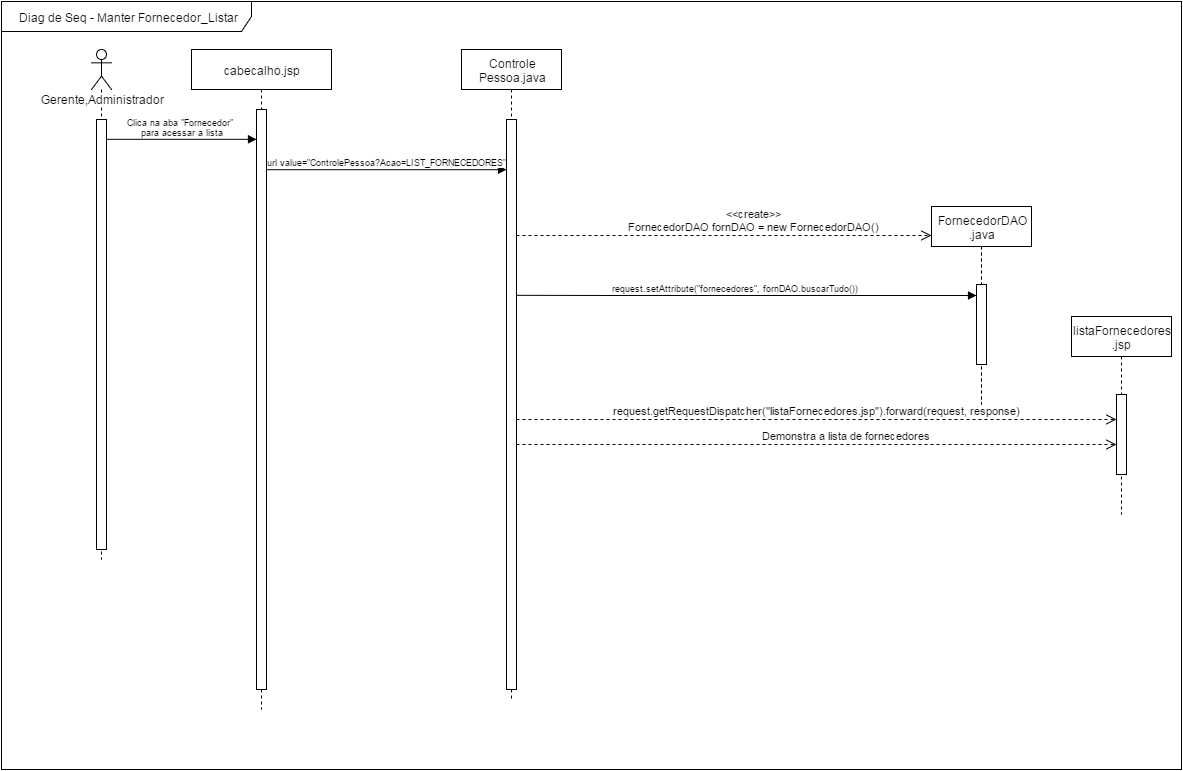

The diagram above was exported from draw.io. Its source (the exported page's mxGraphModel, read from the mxfile embedded in the PNG):
<mxGraphModel dx="880" dy="448" grid="1" gridSize="10" guides="1" tooltips="1" connect="1" arrows="1" fold="1" page="1" pageScale="1" pageWidth="826" pageHeight="1169" background="#ffffff" math="0" shadow="0">
  <root>
    <mxCell id="0" />
    <mxCell id="1" parent="0" />
    <mxCell id="6" value="&lt;div style=&quot;text-align: center&quot;&gt;&lt;span style=&quot;line-height: 1.26&quot;&gt;Diag de Seq - Manter Fornecedor_Listar&lt;/span&gt;&lt;/div&gt;" style="shape=umlFrame;whiteSpace=wrap;html=1;width=250;height=30;" parent="1" vertex="1">
      <mxGeometry x="30" y="2" width="1180" height="768" as="geometry" />
    </mxCell>
    <mxCell id="9" value="&lt;span&gt;Gerente,Administrador&lt;/span&gt;" style="shape=umlLifeline;participant=umlActor;perimeter=lifelinePerimeter;whiteSpace=wrap;html=1;container=1;collapsible=0;recursiveResize=0;verticalAlign=top;spacingTop=36;labelBackgroundColor=#ffffff;" parent="1" vertex="1">
      <mxGeometry x="120" y="50" width="20" height="510" as="geometry" />
    </mxCell>
    <mxCell id="11" value="" style="html=1;points=[];perimeter=orthogonalPerimeter;" parent="9" vertex="1">
      <mxGeometry x="5" y="70" width="10" height="430" as="geometry" />
    </mxCell>
    <mxCell id="10" value="&lt;span&gt;cabecalho.jsp&lt;/span&gt;&lt;br&gt;" style="shape=umlLifeline;perimeter=lifelinePerimeter;whiteSpace=wrap;html=1;container=1;collapsible=0;recursiveResize=0;" parent="1" vertex="1">
      <mxGeometry x="220" y="50" width="140" height="660" as="geometry" />
    </mxCell>
    <mxCell id="13" value="" style="html=1;points=[];perimeter=orthogonalPerimeter;" parent="10" vertex="1">
      <mxGeometry x="65" y="60" width="10" height="580" as="geometry" />
    </mxCell>
    <mxCell id="14" value="&lt;span&gt;Controle&lt;/span&gt;&lt;div&gt;Pessoa.java&lt;/div&gt;" style="shape=umlLifeline;perimeter=lifelinePerimeter;whiteSpace=wrap;html=1;container=1;collapsible=0;recursiveResize=0;" parent="1" vertex="1">
      <mxGeometry x="490" y="50" width="100" height="650" as="geometry" />
    </mxCell>
    <mxCell id="22" value="" style="html=1;points=[];perimeter=orthogonalPerimeter;fontFamily=Helvetica;fontSize=9;" parent="14" vertex="1">
      <mxGeometry x="45" y="70" width="10" height="570" as="geometry" />
    </mxCell>
    <mxCell id="26" value="&lt;span&gt;Clica na aba &quot;Fornecedor&quot;&amp;nbsp;&lt;/span&gt;&lt;div&gt;para acessar a lista&lt;/div&gt;" style="html=1;verticalAlign=bottom;endArrow=block;shadow=0;strokeColor=#000000;fontFamily=Helvetica;fontSize=9;align=center;" parent="1" edge="1">
      <mxGeometry width="80" relative="1" as="geometry">
        <mxPoint x="135.26011560693644" y="139.8265895953757" as="sourcePoint" />
        <mxPoint x="285" y="139.8265895953757" as="targetPoint" />
      </mxGeometry>
    </mxCell>
    <mxCell id="28" value="url value=&quot;ControlePessoa?Acao=LIST_FORNECEDORES&quot;" style="html=1;verticalAlign=bottom;endArrow=block;shadow=0;strokeColor=#000000;fontFamily=Helvetica;fontSize=9;align=center;" parent="1" edge="1">
      <mxGeometry width="80" relative="1" as="geometry">
        <mxPoint x="295.1560693641618" y="170.1907514450868" as="sourcePoint" />
        <mxPoint x="535" y="170.1907514450868" as="targetPoint" />
      </mxGeometry>
    </mxCell>
    <mxCell id="48" value="&lt;span&gt;FornecedorDAO&lt;/span&gt;&lt;div&gt;.java&lt;/div&gt;" style="shape=umlLifeline;perimeter=lifelinePerimeter;whiteSpace=wrap;html=1;container=1;collapsible=0;recursiveResize=0;" parent="1" vertex="1">
      <mxGeometry x="960" y="207" width="100" height="198" as="geometry" />
    </mxCell>
    <mxCell id="58" value="" style="html=1;points=[];perimeter=orthogonalPerimeter;" parent="48" vertex="1">
      <mxGeometry x="45" y="78" width="10" height="80" as="geometry" />
    </mxCell>
    <mxCell id="57" value="&lt;span&gt;&amp;lt;&amp;lt;create&amp;gt;&amp;gt;&lt;/span&gt;&lt;div&gt;FornecedorDAO fornDAO = new FornecedorDAO()&lt;/div&gt;" style="html=1;verticalAlign=bottom;endArrow=open;dashed=1;endSize=8;entryX=0;entryY=0.146;entryPerimeter=0;" parent="1" target="48" edge="1">
      <mxGeometry x="110" y="-314" as="geometry">
        <mxPoint x="545" y="236" as="sourcePoint" />
        <mxPoint x="910" y="236" as="targetPoint" />
        <mxPoint x="30" as="offset" />
      </mxGeometry>
    </mxCell>
    <mxCell id="65" value="" style="text;html=1;resizable=0;autosize=1;align=left;verticalAlign=top;spacingTop=-4;" parent="1" connectable="0" vertex="1">
      <mxGeometry x="762" y="587" width="50" height="40" as="geometry" />
    </mxCell>
    <mxCell id="66" value="" style="text;html=1;resizable=0;autosize=1;align=left;verticalAlign=top;spacingTop=-4;" parent="1" connectable="0" vertex="1">
      <mxGeometry x="1104" y="673" width="50" height="40" as="geometry" />
    </mxCell>
    <mxCell id="67" value="" style="text;html=1;resizable=0;autosize=1;align=left;verticalAlign=top;spacingTop=-4;" parent="1" connectable="0" vertex="1">
      <mxGeometry x="1073" y="652" width="50" height="40" as="geometry" />
    </mxCell>
    <mxCell id="69" value="&amp;nbsp;request.setAttribute(&quot;fornecedores&quot;, fornDAO.buscarTudo())" style="html=1;verticalAlign=bottom;endArrow=block;shadow=0;strokeColor=#000000;fontFamily=Helvetica;fontSize=9;align=center;" parent="1" edge="1">
      <mxGeometry x="110" y="-164" width="80" as="geometry">
        <mxPoint x="544.8670520231212" y="295.8150289017342" as="sourcePoint" />
        <mxPoint x="1005" y="296" as="targetPoint" />
        <Array as="points">
          <mxPoint x="650" y="296" />
        </Array>
        <mxPoint x="-12" as="offset" />
      </mxGeometry>
    </mxCell>
    <mxCell id="70" value="" style="text;html=1;resizable=0;autosize=1;align=left;verticalAlign=top;spacingTop=-4;" parent="1" connectable="0" vertex="1">
      <mxGeometry x="900" y="220" width="50" height="40" as="geometry" />
    </mxCell>
    <mxCell id="72" value="request.getRequestDispatcher(&quot;listaFornecedores.jsp&quot;).forward(request, response)" style="html=1;verticalAlign=bottom;endArrow=open;dashed=1;endSize=8;" parent="1" target="104" edge="1">
      <mxGeometry relative="1" as="geometry">
        <mxPoint x="545" y="420" as="sourcePoint" />
        <mxPoint x="1000" y="420" as="targetPoint" />
      </mxGeometry>
    </mxCell>
    <mxCell id="101" value="&lt;span&gt;FornecedorDAO&lt;/span&gt;&lt;div&gt;.java&lt;/div&gt;" style="shape=umlLifeline;perimeter=lifelinePerimeter;whiteSpace=wrap;html=1;container=1;collapsible=0;recursiveResize=0;" parent="1" vertex="1">
      <mxGeometry x="960" y="207" width="100" height="198" as="geometry" />
    </mxCell>
    <mxCell id="102" value="" style="html=1;points=[];perimeter=orthogonalPerimeter;" parent="101" vertex="1">
      <mxGeometry x="45" y="78" width="10" height="80" as="geometry" />
    </mxCell>
    <mxCell id="103" value="&lt;span&gt;listaFornecedores&lt;/span&gt;&lt;br&gt;&lt;div&gt;.jsp&lt;/div&gt;" style="shape=umlLifeline;perimeter=lifelinePerimeter;whiteSpace=wrap;html=1;container=1;collapsible=0;recursiveResize=0;" parent="1" vertex="1">
      <mxGeometry x="1100" y="317" width="100" height="198" as="geometry" />
    </mxCell>
    <mxCell id="104" value="" style="html=1;points=[];perimeter=orthogonalPerimeter;" parent="103" vertex="1">
      <mxGeometry x="45" y="78" width="10" height="80" as="geometry" />
    </mxCell>
    <mxCell id="105" value="&lt;div&gt;Demonstra a lista de fornecedores&lt;br&gt;&lt;/div&gt;" style="html=1;verticalAlign=bottom;endArrow=open;dashed=1;endSize=8;" edge="1" parent="1" target="104">
      <mxGeometry x="48" y="-97" as="geometry">
        <mxPoint x="545" y="445" as="sourcePoint" />
        <mxPoint x="1120" y="445" as="targetPoint" />
        <mxPoint x="30" as="offset" />
      </mxGeometry>
    </mxCell>
  </root>
</mxGraphModel>